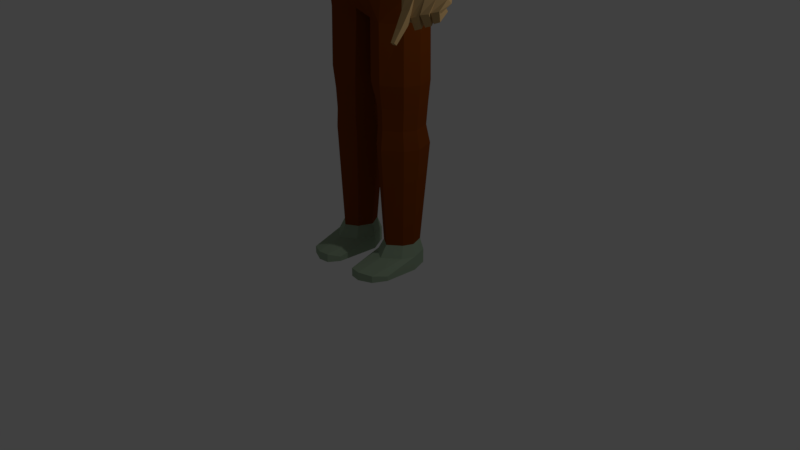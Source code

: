# Source: mensch.blend  (saved by Blender 2.78.0; exported with 4.5.12 LTS)
import bpy
from mathutils import Matrix  # noqa: F401  (used for matrix-valued properties, if any)

bpy.ops.wm.read_factory_settings(use_empty=True)
scene = bpy.context.scene
scene.name = 'Scene'

# ---- collections
col_collection_1 = bpy.data.collections.new('Collection 1'); scene.collection.children.link(col_collection_1)
col_collection_2 = bpy.data.collections.new('Collection 2'); scene.collection.children.link(col_collection_2)
col_collection_2.hide_render = True
col_collection_2.hide_viewport = True

# ---- materials (node trees are filled in below, after node groups)
mat_haut = bpy.data.materials.new('Haut')
mat_haut.alpha_threshold = 0.0
mat_haut.use_transparent_shadow = False
mat_haut.diffuse_color = (0.5926, 0.3905, 0.1728, 1.0)
mat_haut.roughness = 0.5
mat_haut.line_color = (0.0, 0.0, 0.0, 1.0)
mat_shirt = bpy.data.materials.new('Shirt')
mat_shirt.alpha_threshold = 0.0
mat_shirt.use_transparent_shadow = False
mat_shirt.diffuse_color = (0.05342, 0.3757, 0.05486, 1.0)
mat_shirt.roughness = 0.5
mat_hose = bpy.data.materials.new('Hose')
mat_hose.alpha_threshold = 0.0
mat_hose.use_transparent_shadow = False
mat_hose.diffuse_color = (0.2266, 0.05052, 0.004912, 1.0)
mat_hose.roughness = 0.5
mat_material = bpy.data.materials.new('Material')
mat_material.alpha_threshold = 0.0
mat_material.use_transparent_shadow = False
mat_material.diffuse_color = (0.3209, 0.42, 0.2919, 1.0)
mat_material.roughness = 0.5

# ---- material node trees

# ---- world
world_world = bpy.data.worlds.new('World'); scene.world = world_world
world_world.color = (0.05088, 0.05088, 0.05088)
world_world.use_sun_shadow = False
world_world.sun_shadow_jitter_overblur = 0.0
world_world.cycles.sampling_method = 'MANUAL'

# ---- cameras
cam_camera = bpy.data.cameras.new('Camera')
cam_camera.clip_end = 100.0
cam_camera.lens = 35.0
cam_camera.sensor_width = 32.0
cam_camera.sensor_height = 18.0
cam_camera.ortho_scale = 7.314
cam_camera.dof.focus_distance = 0.0
cam_camera.dof.aperture_fstop = 128.0

# ---- lights
light_lamp = bpy.data.lights.new('Lamp', 'POINT')
light_lamp.transmission_factor = 0.0
light_lamp.cutoff_distance = 30.0
light_lamp.energy = 100.0
light_lamp.shadow_buffer_clip_start = 1.001
light_lamp.shadow_soft_size = 0.1
light_lamp.shadow_maximum_resolution = 0.006
light_lamp.use_absolute_resolution = True

# ---- meshes
me_cube = bpy.data.meshes.new('Cube')
me_cube.from_pydata([(0.5638, 0.3306, 12.53), (0.438, -0.5831, 12.29), (0.6767, 0.4579, 13.7), (0.6767, -0.4825, 13.7), (0.6095, 0.1515, 12.45), (0.5827, -0.1782, 12.42), (0.6763, 0.4676, 12.74), (0.7362, 0.5515, 13.27), (0.5884, -0.5757, 12.71), (0.7341, -0.5742, 13.27), (0.7362, 0.1536, 13.83), (0.7362, -0.1782, 13.83), (0.3099, 0.5515, 13.83), (0.3348, 0.74, 13.36), (0.333, -0.7666, 12.71), (0.3318, -0.7683, 13.35), (0.7408, 0.1927, 12.71), (0.7408, -0.2174, 12.71), (0.8562, 0.1927, 13.36), (0.8562, -0.2174, 13.36), (0.5308, 0.4102, 11.88), (0.3323, 0.5004, 12.61), (0.5793, 0.1784, 11.85), (0.3018, -0.7867, 12.93), (0.3099, -0.6767, 12.19), (0.3099, -0.5761, 13.83), (0.3499, -0.2174, 14.1), (0.3499, 0.1927, 14.1), (0.3278, -0.1878, 12.3), (0.6968, 0.5219, 12.96), (0.7361, -0.576, 12.96), (0.8272, 0.1927, 12.93), (0.8562, -0.2174, 12.93), (0.3348, 0.7221, 13.01), (0.3028, -0.7855, 12.93), (0.2876, 0.6337, 11.92), (0.3746, -0.1007, 11.81), (0.2775, -0.1034, 12.03), (0.498, 0.1966, 12.12), (0.4636, 0.3728, 12.16), (0.2653, 0.5373, 12.22), (1.411, 0.5046, 11.42), (1.386, 0.08157, 11.51), (0.354, 0.8483, 11.75), (1.279, -0.2256, 11.36), (1.228, 0.6221, 10.32), (1.22, 0.185, 10.23), (0.3113, 0.8372, 10.57), (1.201, -0.1194, 10.33), (0.9742, 0.5005, 9.889), (1.114, 0.09341, 9.794), (0.08709, 0.8028, 10.0), (0.936, -0.2221, 9.729), (1.202, 0.5766, 7.458), (1.364, 0.0997, 7.407), (0.554, 0.9837, 7.535), (1.214, -0.2567, 7.377), (0.9553, -0.217, 9.332), (1.118, 0.09301, 9.397), (0.1001, 0.8337, 9.603), (0.9451, 0.5066, 9.493), (1.267, -0.3346, 10.89), (0.3687, 0.9174, 11.03), (1.329, 0.6381, 10.86), (0.633, -0.5733, 10.5), (0.595, -0.6243, 11.14), (0.9402, -0.5804, 11.2), (0.77, -0.5458, 10.55), (0.6434, -0.3442, 10.18), (0.7371, -0.575, 10.51), (0.2655, -0.1451, 11.79), (0.7187, -0.6126, 11.15), (3.173, -0.6373, 7.655), (3.222, -0.8154, 7.766), (3.159, -0.9889, 7.802), (2.815, -0.683, 7.6), (2.709, -0.8761, 7.628), (2.772, -0.9803, 7.657), (2.96, -1.022, 7.731), (3.004, -0.5967, 7.62), (1.456, 0.09559, 9.845), (1.536, 0.4845, 9.894), (2.105, 0.4012, 10.25), (2.066, 0.06861, 10.33), (1.841, 0.5368, 10.08), (1.907, -0.2337, 10.32), (1.426, -0.1556, 9.925), (1.621, -0.2581, 10.1), (1.879, 0.4047, 9.429), (2.398, 0.06772, 9.658), (2.224, -0.1865, 9.658), (2.002, -0.218, 9.585), (1.835, 0.1106, 9.408), (2.381, 0.3528, 9.576), (2.127, 0.4336, 9.477), (1.829, -0.1297, 9.437), (2.097, 0.1596, 9.006), (2.592, -0.1474, 9.306), (2.427, -0.3383, 9.311), (2.193, -0.3837, 9.257), (1.962, -0.1444, 9.025), (2.637, 0.09827, 9.214), (2.375, 0.2307, 9.101), (1.97, -0.3248, 9.125), (1.278, 0.663, 6.878), (1.445, 0.1473, 6.867), (0.6272, 1.148, 6.93), (1.299, -0.2401, 6.872), (1.23, 0.647, 6.274), (1.396, 0.1578, 6.263), (0.476, 0.9997, 6.326), (1.25, -0.2096, 6.267), (0.2373, -0.3093, 6.262), (0.45, -0.5878, 6.866), (0.04442, 0.2214, 6.373), (1.109, 0.5016, 0.6793), (1.227, 0.1537, 0.6716), (0.5665, 0.5563, 0.6731), (1.123, -0.1077, 0.6745), (0.4937, -0.1787, 0.6708), (0.3564, 0.1989, 0.6639), (0.09996, 0.2173, 4.832), (0.2804, -0.3516, 4.797), (1.268, -0.2305, 4.837), (1.419, 0.1513, 4.833), (1.246, 0.6595, 4.844), (0.5499, 0.9025, 4.863), (0.2075, 0.2217, 4.297), (1.226, -0.1855, 4.257), (1.207, 0.6239, 4.264), (0.3899, -0.2675, 4.252), (1.363, 0.1617, 4.253), (0.5268, 0.8055, 4.313), (0.7904, -0.4755, 4.255), (0.7913, -0.5472, 6.265), (0.7927, -0.5438, 4.834), (0.7969, -0.3726, 0.6726), (0.7842, -0.481, 6.868), (0.2442, 0.2121, 3.763), (1.193, -0.1806, 3.727), (1.176, 0.6005, 3.733), (0.4083, -0.261, 3.722), (1.315, 0.1545, 3.723), (0.5613, 0.7208, 3.781), (0.7914, -0.467, 3.725), (0.1874, 0.264, 3.293), (1.228, -0.1795, 3.242), (1.216, 0.7019, 3.249), (0.7877, -0.5116, 3.239), (0.3627, -0.2721, 3.236), (1.363, 0.1986, 3.237), (0.5407, 0.8331, 3.302), (1.192, 0.5442, 0.3806), (1.344, 0.09865, 0.3802), (0.4982, 0.6422, 0.3758), (1.211, -0.236, 0.3802), (0.4049, -0.3269, 0.3754), (0.2291, 0.1565, 0.3743), (0.7931, -0.5752, 0.3777), (1.192, 0.5442, 0.004884), (1.344, 0.09865, 0.004433), (0.4982, 0.6422, 7.915e-05), (1.211, -0.236, 0.004478), (0.4049, -0.3269, -0.0003333), (0.2291, 0.1565, -0.001488), (0.7931, -0.5752, 0.001985), (0.7574, -1.291, 0.224), (1.103, -1.138, 0.1871), (1.291, -0.7874, 0.131), (0.3025, -0.9703, 0.125), (0.4847, -1.251, 0.2217), (0.7574, -1.291, 0.001316), (1.103, -1.138, 0.003808), (1.291, -0.7874, 0.004506), (0.3025, -0.9703, -0.001414), (0.4847, -1.251, -0.001003), (0.2291, 0.1565, 0.1864), (1.192, 0.5442, 0.1928), (0.4982, 0.6422, 0.188), (1.344, 0.09865, 0.1923), (0.3025, -0.9703, 0.061), (0.4847, -1.251, 0.09607), (0.7574, -1.291, 0.09839), (1.103, -1.138, 0.08896), (1.291, -0.7874, 0.06692), (3.075, -2.233, 6.528), (3.081, -2.3, 6.583), (2.757, -1.403, 7.229), (2.762, -1.6, 7.33), (3.162, -2.223, 6.53), (3.168, -2.29, 6.585), (2.96, -1.362, 7.223), (2.974, -1.565, 7.358), (2.855, -1.673, 6.967), (2.969, -1.99, 6.718), (2.978, -2.08, 6.79), (2.864, -1.81, 7.081), (3.111, -1.974, 6.724), (3.047, -1.655, 6.982), (3.058, -1.791, 7.104), (3.12, -2.068, 6.801), (3.007, -1.33, 7.013), (3.038, -1.306, 6.94), (3.081, -1.304, 7.051), (3.111, -1.277, 6.975), (3.167, -1.317, 7.231), (3.183, -1.476, 7.37), (3.042, -1.65, 6.92), (3.05, -1.614, 6.85), (3.103, -1.686, 6.716), (3.071, -1.775, 6.97), (3.174, -1.555, 6.899), (3.213, -1.589, 6.973), (3.244, -1.715, 7.008), (3.227, -1.621, 6.758), (3.208, -1.298, 7.089), (3.237, -1.275, 7.02), (3.279, -1.275, 7.126), (3.308, -1.248, 7.052), (3.344, -1.242, 7.227), (3.373, -1.367, 7.344), (3.222, -1.596, 7.015), (3.245, -1.54, 6.922), (3.296, -1.593, 6.79), (3.26, -1.705, 7.04), (3.364, -1.487, 6.968), (3.393, -1.529, 7.062), (3.433, -1.635, 7.075), (3.414, -1.534, 6.832), (3.394, -1.224, 7.103), (3.424, -1.202, 7.035), (3.467, -1.205, 7.139), (3.497, -1.181, 7.068), (3.539, -1.128, 7.218), (3.551, -1.248, 7.328), (3.42, -1.509, 7.05), (3.435, -1.491, 7.009), (3.472, -1.538, 6.879), (3.42, -1.581, 7.084), (3.54, -1.447, 7.054), (3.554, -1.438, 7.074), (3.59, -1.513, 7.133), (3.592, -1.488, 6.925), (2.706, -1.409, 7.388), (2.927, -1.396, 7.46), (3.157, -1.324, 7.489), (3.339, -1.226, 7.48), (3.423, -1.121, 7.456), (2.599, -1.37, 7.074), (2.607, -1.564, 7.229), (2.678, -1.483, 6.949), (2.982, -1.628, 6.823), (2.927, -1.696, 6.868), (2.68, -1.636, 6.972), (3.058, -1.621, 6.894), (2.865, -1.51, 6.962), (2.871, -1.648, 6.955), (3.045, -1.699, 6.898), (2.712, -1.196, 7.216), (2.91, -1.219, 7.229), (3.139, -1.138, 7.24), (3.321, -1.053, 7.287), (3.408, -0.9713, 7.288), (2.835, -1.196, 7.519), (3.103, -1.134, 7.59), (3.257, -0.976, 7.637), (2.842, -0.955, 7.413), (3.082, -0.7145, 7.498), (3.302, -0.7495, 7.501), (-0.5638, 0.3306, 12.53), (-0.438, -0.5831, 12.29), (-0.6767, 0.4579, 13.7), (-0.6767, -0.4825, 13.7), (-0.6095, 0.1515, 12.45), (-0.5827, -0.1782, 12.42), (-0.6763, 0.4676, 12.74), (-0.7362, 0.5515, 13.27), (-0.5884, -0.5757, 12.71), (-0.7341, -0.5742, 13.27), (-0.7362, 0.1536, 13.83), (-0.7362, -0.1782, 13.83), (-0.3099, 0.5515, 13.83), (-0.3348, 0.74, 13.36), (-0.333, -0.7666, 12.71), (-0.3318, -0.7683, 13.35), (-0.7408, 0.1927, 12.71), (-0.7408, -0.2174, 12.71), (-0.8562, 0.1927, 13.36), (-0.8562, -0.2174, 13.36), (-0.5308, 0.4102, 11.88), (0.0, -0.7008, 12.16), (0.0, 0.5515, 13.83), (0.0, -0.5761, 13.83), (0.0, 0.74, 13.36), (0.0, 0.4817, 12.6), (0.0, -0.82, 12.84), (0.0, -0.7734, 13.35), (0.0, 0.1927, 14.1), (0.0, -0.2174, 14.1), (0.0, -0.2813, 12.24), (-0.3323, 0.5004, 12.61), (-0.5793, 0.1784, 11.85), (-0.3018, -0.7867, 12.93), (-0.3099, -0.6767, 12.19), (-0.3099, -0.5761, 13.83), (-0.3499, -0.2174, 14.1), (-0.3499, 0.1927, 14.1), (-0.3278, -0.1878, 12.3), (-0.6968, 0.5219, 12.96), (-0.7361, -0.576, 12.96), (-0.8272, 0.1927, 12.93), (-0.8562, -0.2174, 12.93), (0.0, -1.044, 12.91), (0.0, 0.7221, 13.01), (-0.3348, 0.7221, 13.01), (-0.3028, -0.7855, 12.93), (0.0, 0.6282, 11.92), (0.0, -0.2085, 11.78), (-0.2876, 0.6337, 11.92), (-0.3746, -0.1007, 11.81), (-0.2775, -0.1034, 12.03), (-0.498, 0.1966, 12.12), (-0.4636, 0.3728, 12.16), (-0.2653, 0.5373, 12.22), (0.0, -0.2035, 12.0), (0.0, 0.5249, 12.22), (-1.411, 0.5046, 11.42), (-1.386, 0.08157, 11.51), (0.0, 0.8681, 11.78), (0.0, -0.5139, 11.2), (-0.354, 0.8483, 11.75), (-1.279, -0.2256, 11.36), (-1.228, 0.6221, 10.32), (-1.22, 0.185, 10.23), (0.0, 0.8909, 10.58), (0.0, -0.4223, 10.2), (-0.3113, 0.8372, 10.57), (-1.201, -0.1194, 10.33), (-0.9742, 0.5005, 9.889), (-1.114, 0.09341, 9.794), (0.0, 0.8403, 10.0), (0.0, -0.5147, 9.66), (-0.08709, 0.8028, 10.0), (-0.936, -0.2221, 9.729), (-1.202, 0.5766, 7.458), (-1.364, 0.0997, 7.407), (0.0, 1.025, 7.523), (0.0, -0.6034, 7.321), (-0.554, 0.9837, 7.535), (-1.214, -0.2567, 7.377), (-0.9553, -0.217, 9.332), (-1.118, 0.09301, 9.397), (-0.1001, 0.8337, 9.603), (0.0, 0.8721, 9.606), (-0.9451, 0.5066, 9.493), (0.0, -0.5147, 9.263), (-1.267, -0.3346, 10.89), (-0.3687, 0.9174, 11.03), (0.0, 0.9818, 11.04), (-1.329, 0.6381, 10.86), (0.0, -0.4745, 10.57), (-0.633, -0.5733, 10.5), (-0.595, -0.6243, 11.14), (-0.9402, -0.5804, 11.2), (-0.77, -0.5458, 10.55), (-0.6434, -0.3442, 10.18), (-0.7371, -0.575, 10.51), (-0.2655, -0.1451, 11.79), (-0.7187, -0.6126, 11.15), (-3.173, -0.6373, 7.655), (-3.222, -0.8154, 7.766), (-3.159, -0.9889, 7.802), (-2.815, -0.683, 7.6), (-2.709, -0.8761, 7.628), (-2.772, -0.9803, 7.657), (-2.96, -1.022, 7.731), (-3.004, -0.5967, 7.62), (-1.456, 0.09559, 9.845), (-1.536, 0.4845, 9.894), (-2.105, 0.4012, 10.25), (-2.066, 0.06861, 10.33), (-1.841, 0.5368, 10.08), (-1.907, -0.2337, 10.32), (-1.426, -0.1556, 9.925), (-1.621, -0.2581, 10.1), (-1.879, 0.4047, 9.429), (-2.398, 0.06772, 9.658), (-2.224, -0.1865, 9.658), (-2.002, -0.218, 9.585), (-1.835, 0.1106, 9.408), (-2.381, 0.3528, 9.576), (-2.127, 0.4336, 9.477), (-1.829, -0.1297, 9.437), (-2.097, 0.1596, 9.006), (-2.592, -0.1474, 9.306), (-2.427, -0.3383, 9.311), (-2.193, -0.3837, 9.257), (-1.962, -0.1444, 9.025), (-2.637, 0.09827, 9.214), (-2.375, 0.2307, 9.101), (-1.97, -0.3248, 9.125), (-1.278, 0.663, 6.878), (-1.445, 0.1473, 6.867), (0.0, 1.184, 6.922), (0.0, -0.6321, 6.863), (-0.6272, 1.148, 6.93), (-1.299, -0.2401, 6.872), (-1.23, 0.647, 6.274), (-1.396, 0.1578, 6.263), (0.0, 0.9567, 6.542), (0.0, -0.5304, 6.483), (-0.476, 0.9997, 6.326), (-1.25, -0.2096, 6.267), (-0.2373, -0.3093, 6.262), (-0.45, -0.5878, 6.866), (0.0, 0.2358, 6.512), (-0.04442, 0.2214, 6.373), (-1.109, 0.5016, 0.6793), (-1.227, 0.1537, 0.6716), (-0.5665, 0.5563, 0.6731), (-1.123, -0.1077, 0.6745), (-0.4937, -0.1787, 0.6708), (-0.3564, 0.1989, 0.6639), (-0.09996, 0.2173, 4.832), (-0.2804, -0.3516, 4.797), (-1.268, -0.2305, 4.837), (-1.419, 0.1513, 4.833), (-1.246, 0.6595, 4.844), (-0.5499, 0.9025, 4.863), (-0.2075, 0.2217, 4.297), (-1.226, -0.1855, 4.257), (-1.207, 0.6239, 4.264), (-0.3899, -0.2675, 4.252), (-1.363, 0.1617, 4.253), (-0.5268, 0.8055, 4.313), (-0.7904, -0.4755, 4.255), (-0.7913, -0.5472, 6.265), (-0.7927, -0.5438, 4.834), (-0.7969, -0.3726, 0.6726), (-0.7842, -0.481, 6.868), (-0.2442, 0.2121, 3.763), (-1.193, -0.1806, 3.727), (-1.176, 0.6005, 3.733), (-0.4083, -0.261, 3.722), (-1.315, 0.1545, 3.723), (-0.5613, 0.7208, 3.781), (-0.7914, -0.467, 3.725), (-0.1874, 0.264, 3.293), (-1.228, -0.1795, 3.242), (-1.216, 0.7019, 3.249), (-0.7877, -0.5116, 3.239), (-0.3627, -0.2721, 3.236), (-1.363, 0.1986, 3.237), (-0.5407, 0.8331, 3.302), (-1.192, 0.5442, 0.3806), (-1.344, 0.09865, 0.3802), (-0.4982, 0.6422, 0.3758), (-1.211, -0.236, 0.3802), (-0.4049, -0.3269, 0.3754), (-0.2291, 0.1565, 0.3743), (-0.7931, -0.5752, 0.3777), (-1.192, 0.5442, 0.004884), (-1.344, 0.09865, 0.004433), (-0.4982, 0.6422, 7.915e-05), (-1.211, -0.236, 0.004478), (-0.4049, -0.3269, -0.0003333), (-0.2291, 0.1565, -0.001488), (-0.7931, -0.5752, 0.001985), (-0.7574, -1.291, 0.224), (-1.103, -1.138, 0.1871), (-1.291, -0.7874, 0.131), (-0.3025, -0.9703, 0.125), (-0.4847, -1.251, 0.2217), (-0.7574, -1.291, 0.001316), (-1.103, -1.138, 0.003808), (-1.291, -0.7874, 0.004506), (-0.3025, -0.9703, -0.001414), (-0.4847, -1.251, -0.001003), (-0.2291, 0.1565, 0.1864), (-1.192, 0.5442, 0.1928), (-0.4982, 0.6422, 0.188), (-1.344, 0.09865, 0.1923), (-0.3025, -0.9703, 0.061), (-0.4847, -1.251, 0.09607), (-0.7574, -1.291, 0.09839), (-1.103, -1.138, 0.08896), (-1.291, -0.7874, 0.06692), (-3.075, -2.233, 6.528), (-3.081, -2.3, 6.583), (-2.757, -1.403, 7.229), (-2.762, -1.6, 7.33), (-3.162, -2.223, 6.53), (-3.168, -2.29, 6.585), (-2.96, -1.362, 7.223), (-2.974, -1.565, 7.358), (-2.855, -1.673, 6.967), (-2.969, -1.99, 6.718), (-2.978, -2.08, 6.79), (-2.864, -1.81, 7.081), (-3.111, -1.974, 6.724), (-3.047, -1.655, 6.982), (-3.058, -1.791, 7.104), (-3.12, -2.068, 6.801), (-3.007, -1.33, 7.013), (-3.038, -1.306, 6.94), (-3.081, -1.304, 7.051), (-3.111, -1.277, 6.975), (-3.167, -1.317, 7.231), (-3.183, -1.476, 7.37), (-3.042, -1.65, 6.92), (-3.05, -1.614, 6.85), (-3.103, -1.686, 6.716), (-3.071, -1.775, 6.97), (-3.174, -1.555, 6.899), (-3.213, -1.589, 6.973), (-3.244, -1.715, 7.008), (-3.227, -1.621, 6.758), (-3.208, -1.298, 7.089), (-3.237, -1.275, 7.02), (-3.279, -1.275, 7.126), (-3.308, -1.248, 7.052), (-3.344, -1.242, 7.227), (-3.373, -1.367, 7.344), (-3.222, -1.596, 7.015), (-3.245, -1.54, 6.922), (-3.296, -1.593, 6.79), (-3.26, -1.705, 7.04), (-3.364, -1.487, 6.968), (-3.393, -1.529, 7.062), (-3.433, -1.635, 7.075), (-3.414, -1.534, 6.832), (-3.394, -1.224, 7.103), (-3.424, -1.202, 7.035), (-3.467, -1.205, 7.139), (-3.497, -1.181, 7.068), (-3.539, -1.128, 7.218), (-3.551, -1.248, 7.328), (-3.42, -1.509, 7.05), (-3.435, -1.491, 7.009), (-3.472, -1.538, 6.879), (-3.42, -1.581, 7.084), (-3.54, -1.447, 7.054), (-3.554, -1.438, 7.074), (-3.59, -1.513, 7.133), (-3.592, -1.488, 6.925), (-2.706, -1.409, 7.388), (-2.927, -1.396, 7.46), (-3.157, -1.324, 7.489), (-3.339, -1.226, 7.48), (-3.423, -1.121, 7.456), (-2.599, -1.37, 7.074), (-2.607, -1.564, 7.229), (-2.678, -1.483, 6.949), (-2.982, -1.628, 6.823), (-2.927, -1.696, 6.868), (-2.68, -1.636, 6.972), (-3.058, -1.621, 6.894), (-2.865, -1.51, 6.962), (-2.871, -1.648, 6.955), (-3.045, -1.699, 6.898), (-2.712, -1.196, 7.216), (-2.91, -1.219, 7.229), (-3.139, -1.138, 7.24), (-3.321, -1.053, 7.287), (-3.408, -0.9713, 7.288), (-2.835, -1.196, 7.519), (-3.103, -1.134, 7.59), (-3.257, -0.976, 7.637), (-2.842, -0.955, 7.413), (-3.082, -0.7145, 7.498), (-3.302, -0.7495, 7.501)], [], [(19, 11, 3, 9), (5, 17, 8, 1), (32, 19, 9, 30), (0, 6, 16, 4), (4, 16, 17, 5), (29, 7, 18, 31), (31, 18, 19, 32), (7, 2, 10, 18), (18, 10, 11, 19), (24, 14, 23), (29, 6, 21, 33), (12, 13, 293, 291), (2, 7, 13, 12), (12, 291, 297, 27), (6, 0, 21), (33, 21, 294, 313), (30, 9, 15, 34), (24, 23, 295, 290), (1, 8, 14, 24), (28, 24, 290, 299), (9, 3, 25, 15), (34, 15, 296, 312), (11, 26, 25, 3), (15, 25, 292, 296), (10, 27, 26, 11), (26, 298, 292, 25), (2, 12, 27, 10), (27, 297, 298, 26), (5, 1, 24, 28), (5, 28, 4), (23, 34, 312, 295), (8, 30, 34, 14), (13, 33, 313, 293), (7, 29, 33, 13), (14, 34, 23), (16, 31, 32, 17), (6, 29, 31, 16), (17, 32, 30, 8), (38, 37, 36, 22), (40, 39, 20, 35), (37, 324, 317, 70, 36), (325, 40, 35, 316), (39, 38, 22, 20), (0, 4, 38, 39), (294, 21, 40, 325), (28, 299, 324, 37), (21, 0, 39, 40), (4, 28, 37, 38), (22, 36, 44, 42), (316, 35, 43, 328), (20, 22, 42, 41), (35, 20, 41, 43), (36, 70, 71, 66, 44), (97, 98, 74, 73), (358, 62, 47, 334), (62, 63, 45, 47), (61, 67, 69, 68, 48), (102, 101, 72, 79), (46, 48, 52, 50), (334, 47, 51, 340), (47, 45, 49, 51), (48, 68, 335, 341, 52), (45, 46, 50, 49), (58, 57, 56, 54), (353, 59, 55, 346), (59, 60, 53, 55), (57, 355, 347, 56), (60, 58, 54, 53), (49, 50, 58, 60), (52, 341, 355, 57), (51, 49, 60, 59), (340, 51, 59, 353), (50, 52, 57, 58), (100, 96, 75, 76), (44, 66, 67, 61), (43, 41, 63, 62), (328, 43, 62, 358), (101, 97, 73, 72), (64, 65, 329, 360), (67, 66, 71, 65, 64, 69), (68, 69, 64, 360, 335), (71, 70, 317, 329, 65), (103, 100, 76, 77), (98, 99, 78, 74), (96, 102, 79, 75), (99, 103, 77, 78), (61, 48, 86, 87), (45, 63, 84, 81), (44, 61, 87, 85), (48, 46, 80, 86), (41, 42, 83, 82), (46, 45, 81, 80), (63, 41, 82, 84), (42, 44, 85, 83), (87, 86, 95, 91), (81, 84, 94, 88), (85, 87, 91, 90), (86, 80, 92, 95), (82, 83, 89, 93), (80, 81, 88, 92), (84, 82, 93, 94), (83, 85, 90, 89), (91, 95, 103, 99), (88, 94, 102, 96), (90, 91, 99, 98), (95, 92, 100, 103), (93, 89, 97, 101), (92, 88, 96, 100), (94, 93, 101, 102), (89, 90, 98, 97), (53, 54, 105, 104), (54, 56, 107, 105), (346, 55, 106, 403), (55, 53, 104, 106), (56, 347, 404, 113, 137, 107), (403, 106, 110, 409), (106, 104, 108, 110), (107, 137, 134, 111), (104, 105, 109, 108), (105, 107, 111, 109), (112, 113, 404, 410), (110, 114, 415, 409), (149, 145, 120, 119), (415, 114, 112, 410), (150, 146, 118, 116), (151, 147, 115, 117), (145, 151, 117, 120), (146, 148, 136, 118), (147, 150, 116, 115), (108, 109, 124, 125), (111, 134, 135, 123), (114, 110, 126, 121), (110, 108, 125, 126), (109, 111, 123, 124), (112, 114, 121, 122), (125, 124, 131, 129), (123, 135, 133, 128), (121, 126, 132, 127), (126, 125, 129, 132), (124, 123, 128, 131), (122, 121, 127, 130), (148, 144, 141, 149), (133, 135, 122, 130), (135, 134, 112, 122), (144, 133, 130, 141), (134, 137, 113, 112), (129, 131, 142, 140), (128, 133, 144, 139), (127, 132, 143, 138), (132, 129, 140, 143), (131, 128, 139, 142), (130, 127, 138, 141), (136, 148, 149, 119), (140, 142, 150, 147), (139, 144, 148, 146), (138, 143, 151, 145), (143, 140, 147, 151), (142, 139, 146, 150), (141, 138, 145, 149), (115, 116, 153, 152), (136, 119, 156, 158), (119, 120, 157, 156), (118, 136, 158, 155), (117, 115, 152, 154), (120, 117, 154, 157), (116, 118, 155, 153), (156, 157, 169, 170), (176, 164, 174, 180), (178, 177, 159, 161), (176, 178, 161, 164), (162, 160, 173, 172), (177, 179, 160, 159), (179, 153, 168, 184), (181, 180, 174, 175), (183, 182, 171, 172), (184, 183, 172, 173), (182, 181, 175, 171), (164, 163, 175, 174), (155, 158, 166, 167), (165, 162, 172, 171), (158, 156, 170, 166), (153, 155, 167, 168), (163, 165, 171, 175), (166, 170, 181, 182), (168, 167, 183, 184), (167, 166, 182, 183), (170, 169, 180, 181), (160, 179, 184, 173), (152, 153, 179, 177), (157, 154, 178, 176), (154, 152, 177, 178), (157, 176, 180, 169), (159, 160, 162, 165, 163, 164, 161), (193, 196, 188, 187), (207, 210, 192, 191), (197, 200, 190, 189), (189, 190, 186, 185), (194, 197, 189, 185), (200, 195, 186, 190), (192, 188, 196, 199), (199, 196, 195, 200), (187, 191, 198, 193), (193, 198, 197, 194), (191, 192, 199, 198), (198, 199, 200, 197), (185, 186, 195, 194), (194, 195, 196, 193), (211, 214, 204, 203), (203, 204, 202, 201), (208, 211, 203, 201), (214, 209, 202, 204), (206, 192, 210, 213), (213, 210, 209, 214), (191, 205, 212, 207), (207, 212, 211, 208), (205, 206, 213, 212), (212, 213, 214, 211), (201, 202, 209, 208), (208, 209, 210, 207), (221, 224, 206, 205), (225, 228, 218, 217), (217, 218, 216, 215), (222, 225, 217, 215), (228, 223, 216, 218), (220, 206, 224, 227), (227, 224, 223, 228), (205, 219, 226, 221), (221, 226, 225, 222), (219, 220, 227, 226), (226, 227, 228, 225), (215, 216, 223, 222), (222, 223, 224, 221), (235, 238, 220, 219), (239, 242, 232, 231), (231, 232, 230, 229), (236, 239, 231, 229), (242, 237, 230, 232), (234, 220, 238, 241), (241, 238, 237, 242), (219, 233, 240, 235), (235, 240, 239, 236), (233, 234, 241, 240), (240, 241, 242, 239), (229, 230, 237, 236), (236, 237, 238, 235), (220, 234, 247, 246), (188, 192, 244, 243), (206, 220, 246, 245), (192, 206, 245, 244), (250, 253, 249, 248), (188, 249, 253, 256), (256, 253, 252, 257), (248, 187, 255, 250), (250, 255, 254, 251), (187, 188, 256, 255), (255, 256, 257, 254), (251, 252, 253, 250), (188, 243, 249), (252, 251, 254, 257), (191, 187, 258, 259, 260, 261, 262, 233, 219, 205), (233, 262, 247, 234), (248, 258, 187), (248, 249, 243, 258), (243, 244, 264, 263), (261, 260, 267), (247, 262, 268, 265), (244, 245, 264), (262, 261, 267, 268), (259, 258, 266, 267), (245, 246, 264), (260, 259, 267), (258, 243, 263, 266), (246, 247, 265, 264), (78, 77, 263, 264), (74, 78, 264, 265), (72, 268, 267, 79), (79, 267, 266, 75), (76, 75, 266), (76, 266, 263, 77), (74, 265, 73), (72, 73, 265, 268), (288, 278, 272, 280), (274, 270, 277, 286), (311, 309, 278, 288), (269, 273, 285, 275), (273, 274, 286, 285), (308, 310, 287, 276), (310, 311, 288, 287), (276, 287, 279, 271), (287, 288, 280, 279), (303, 302, 283), (308, 314, 300, 275), (281, 291, 293, 282), (271, 281, 282, 276), (281, 306, 297, 291), (275, 300, 269), (314, 313, 294, 300), (309, 315, 284, 278), (303, 290, 295, 302), (270, 303, 283, 277), (307, 299, 290, 303), (278, 284, 304, 272), (315, 312, 296, 284), (280, 272, 304, 305), (284, 296, 292, 304), (279, 280, 305, 306), (305, 304, 292, 298), (271, 279, 306, 281), (306, 305, 298, 297), (274, 307, 303, 270), (274, 273, 307), (302, 295, 312, 315), (277, 283, 315, 309), (282, 293, 313, 314), (276, 282, 314, 308), (283, 302, 315), (285, 286, 311, 310), (275, 285, 310, 308), (286, 277, 309, 311), (321, 301, 319, 320), (323, 318, 289, 322), (320, 319, 367, 317, 324), (325, 316, 318, 323), (322, 289, 301, 321), (269, 322, 321, 273), (294, 325, 323, 300), (307, 320, 324, 299), (300, 323, 322, 269), (273, 321, 320, 307), (301, 327, 331, 319), (316, 328, 330, 318), (289, 326, 327, 301), (318, 330, 326, 289), (319, 331, 363, 368, 367), (394, 370, 371, 395), (358, 334, 336, 357), (357, 336, 332, 359), (356, 337, 365, 366, 364), (399, 376, 369, 398), (333, 339, 343, 337), (334, 340, 342, 336), (336, 342, 338, 332), (337, 343, 341, 335, 365), (332, 338, 339, 333), (351, 345, 349, 350), (353, 346, 348, 352), (352, 348, 344, 354), (350, 349, 347, 355), (354, 344, 345, 351), (338, 354, 351, 339), (343, 350, 355, 341), (342, 352, 354, 338), (340, 353, 352, 342), (339, 351, 350, 343), (397, 373, 372, 393), (331, 356, 364, 363), (330, 357, 359, 326), (328, 358, 357, 330), (398, 369, 370, 394), (361, 360, 329, 362), (364, 366, 361, 362, 368, 363), (365, 335, 360, 361, 366), (368, 362, 329, 317, 367), (400, 374, 373, 397), (395, 371, 375, 396), (393, 372, 376, 399), (396, 375, 374, 400), (356, 384, 383, 337), (332, 378, 381, 359), (331, 382, 384, 356), (337, 383, 377, 333), (326, 379, 380, 327), (333, 377, 378, 332), (359, 381, 379, 326), (327, 380, 382, 331), (384, 388, 392, 383), (378, 385, 391, 381), (382, 387, 388, 384), (383, 392, 389, 377), (379, 390, 386, 380), (377, 389, 385, 378), (381, 391, 390, 379), (380, 386, 387, 382), (388, 396, 400, 392), (385, 393, 399, 391), (387, 395, 396, 388), (392, 400, 397, 389), (390, 398, 394, 386), (389, 397, 393, 385), (391, 399, 398, 390), (386, 394, 395, 387), (344, 401, 402, 345), (345, 402, 406, 349), (346, 403, 405, 348), (348, 405, 401, 344), (349, 406, 439, 414, 404, 347), (403, 409, 411, 405), (405, 411, 407, 401), (406, 412, 436, 439), (401, 407, 408, 402), (402, 408, 412, 406), (413, 410, 404, 414), (411, 409, 415, 416), (297, 298, 291), (451, 421, 422, 447), (415, 410, 413, 416), (452, 418, 420, 448), (453, 419, 417, 449), (447, 422, 419, 453), (448, 420, 438, 450), (449, 417, 418, 452), (407, 427, 426, 408), (412, 425, 437, 436), (416, 423, 428, 411), (411, 428, 427, 407), (408, 426, 425, 412), (413, 424, 423, 416), (427, 431, 433, 426), (425, 430, 435, 437), (423, 429, 434, 428), (428, 434, 431, 427), (426, 433, 430, 425), (424, 432, 429, 423), (450, 451, 443, 446), (435, 432, 424, 437), (437, 424, 413, 436), (446, 443, 432, 435), (436, 413, 414, 439), (431, 442, 444, 433), (430, 441, 446, 435), (429, 440, 445, 434), (434, 445, 442, 431), (433, 444, 441, 430), (432, 443, 440, 429), (438, 421, 451, 450), (442, 449, 452, 444), (441, 448, 450, 446), (440, 447, 453, 445), (445, 453, 449, 442), (444, 452, 448, 441), (443, 451, 447, 440), (417, 454, 455, 418), (438, 460, 458, 421), (421, 458, 459, 422), (420, 457, 460, 438), (419, 456, 454, 417), (422, 459, 456, 419), (418, 455, 457, 420), (458, 472, 471, 459), (478, 482, 476, 466), (480, 463, 461, 479), (478, 466, 463, 480), (464, 474, 475, 462), (479, 461, 462, 481), (481, 486, 470, 455), (483, 477, 476, 482), (485, 474, 473, 484), (486, 475, 474, 485), (484, 473, 477, 483), (466, 476, 477, 465), (457, 469, 468, 460), (467, 473, 474, 464), (460, 468, 472, 458), (455, 470, 469, 457), (465, 477, 473, 467), (468, 484, 483, 472), (470, 486, 485, 469), (469, 485, 484, 468), (472, 483, 482, 471), (462, 475, 486, 481), (454, 479, 481, 455), (459, 478, 480, 456), (456, 480, 479, 454), (459, 471, 482, 478), (461, 463, 466, 465, 467, 464, 462), (495, 489, 490, 498), (509, 493, 494, 512), (499, 491, 492, 502), (491, 487, 488, 492), (496, 487, 491, 499), (502, 492, 488, 497), (494, 501, 498, 490), (501, 502, 497, 498), (489, 495, 500, 493), (495, 496, 499, 500), (493, 500, 501, 494), (500, 499, 502, 501), (487, 496, 497, 488), (496, 495, 498, 497), (513, 505, 506, 516), (505, 503, 504, 506), (510, 503, 505, 513), (516, 506, 504, 511), (508, 515, 512, 494), (515, 516, 511, 512), (493, 509, 514, 507), (509, 510, 513, 514), (507, 514, 515, 508), (514, 513, 516, 515), (503, 510, 511, 504), (510, 509, 512, 511), (523, 507, 508, 526), (527, 519, 520, 530), (519, 517, 518, 520), (524, 517, 519, 527), (530, 520, 518, 525), (522, 529, 526, 508), (529, 530, 525, 526), (507, 523, 528, 521), (523, 524, 527, 528), (521, 528, 529, 522), (528, 527, 530, 529), (517, 524, 525, 518), (524, 523, 526, 525), (537, 521, 522, 540), (541, 533, 534, 544), (533, 531, 532, 534), (538, 531, 533, 541), (544, 534, 532, 539), (536, 543, 540, 522), (543, 544, 539, 540), (521, 537, 542, 535), (537, 538, 541, 542), (535, 542, 543, 536), (542, 541, 544, 543), (531, 538, 539, 532), (538, 537, 540, 539), (522, 548, 549, 536), (490, 545, 546, 494), (508, 547, 548, 522), (494, 546, 547, 508), (552, 550, 551, 555), (490, 558, 555, 551), (558, 559, 554, 555), (550, 552, 557, 489), (552, 553, 556, 557), (489, 557, 558, 490), (557, 556, 559, 558), (553, 552, 555, 554), (490, 551, 545), (554, 559, 556, 553), (493, 507, 521, 535, 564, 563, 562, 561, 560, 489), (535, 536, 549, 564), (550, 489, 560), (550, 560, 545, 551), (545, 565, 566, 546), (563, 569, 562), (549, 567, 570, 564), (546, 566, 547), (564, 570, 569, 563), (561, 569, 568, 560), (547, 566, 548), (562, 569, 561), (560, 568, 565, 545), (548, 566, 567, 549), (375, 566, 565, 374), (371, 567, 566, 375), (369, 376, 569, 570), (376, 372, 568, 569), (373, 568, 372), (373, 374, 565, 568), (371, 370, 567), (369, 570, 567, 370)])
me_cube.polygons.foreach_set('material_index', [0, 0, 0, 0, 0, 0, 0, 0, 0, 0, 0, 0, 0, 0, 0, 0, 0, 0, 0, 0, 0, 0, 0, 0, 0, 0, 0, 0, 0, 0, 0, 0, 0, 0, 0, 0, 0, 0, 0, 0, 0, 0, 0, 0, 0, 0, 0, 0, 1, 1, 1, 1, 1, 0, 1, 1, 1, 0, 1, 1, 1, 1, 1, 1, 1, 1, 1, 1, 1, 1, 1, 1, 1, 0, 1, 1, 1, 0, 1, 1, 1, 1, 0, 0, 0, 0, 1, 1, 1, 1, 1, 1, 1, 1, 0, 0, 0, 0, 0, 0, 0, 0, 0, 0, 0, 0, 0, 0, 0, 0, 2, 2, 2, 2, 2, 2, 2, 2, 2, 2, 2, 2, 2, 2, 2, 2, 2, 2, 2, 2, 2, 2, 2, 2, 2, 2, 2, 2, 2, 2, 2, 2, 2, 2, 2, 2, 2, 2, 2, 2, 2, 2, 2, 2, 2, 2, 2, 2, 2, 3, 3, 3, 3, 3, 3, 3, 3, 3, 3, 3, 3, 3, 3, 3, 3, 3, 3, 3, 3, 3, 3, 3, 3, 3, 3, 3, 3, 3, 3, 3, 3, 3, 3, 0, 0, 0, 0, 0, 0, 0, 0, 0, 0, 0, 0, 0, 0, 0, 0, 0, 0, 0, 0, 0, 0, 0, 0, 0, 0, 0, 0, 0, 0, 0, 0, 0, 0, 0, 0, 0, 0, 0, 0, 0, 0, 0, 0, 0, 0, 0, 0, 0, 0, 0, 0, 0, 0, 0, 0, 0, 0, 0, 0, 0, 0, 0, 0, 0, 0, 0, 0, 0, 0, 0, 0, 0, 0, 0, 0, 0, 0, 0, 0, 0, 0, 0, 0, 0, 0, 0, 0, 0, 0, 0, 0, 0, 0, 0, 0, 0, 0, 0, 0, 0, 0, 0, 0, 0, 0, 0, 0, 0, 0, 0, 0, 0, 0, 0, 0, 0, 0, 0, 0, 0, 0, 0, 0, 0, 0, 0, 0, 0, 0, 0, 0, 0, 0, 0, 0, 1, 1, 1, 1, 1, 0, 1, 1, 1, 0, 1, 1, 1, 1, 1, 1, 1, 1, 1, 1, 1, 1, 1, 1, 1, 0, 1, 1, 1, 0, 1, 1, 1, 1, 0, 0, 0, 0, 1, 1, 1, 1, 1, 1, 1, 1, 0, 0, 0, 0, 0, 0, 0, 0, 0, 0, 0, 0, 0, 0, 0, 0, 2, 2, 2, 2, 2, 2, 2, 2, 2, 2, 2, 2, 0, 2, 2, 2, 2, 2, 2, 2, 2, 2, 2, 2, 2, 2, 2, 2, 2, 2, 2, 2, 2, 2, 2, 2, 2, 2, 2, 2, 2, 2, 2, 2, 2, 2, 2, 2, 2, 2, 3, 3, 3, 3, 3, 3, 3, 3, 3, 3, 3, 3, 3, 3, 3, 3, 3, 3, 3, 3, 3, 3, 3, 3, 3, 3, 3, 3, 3, 3, 3, 3, 3, 3, 0, 0, 0, 0, 0, 0, 0, 0, 0, 0, 0, 0, 0, 0, 0, 0, 0, 0, 0, 0, 0, 0, 0, 0, 0, 0, 0, 0, 0, 0, 0, 0, 0, 0, 0, 0, 0, 0, 0, 0, 0, 0, 0, 0, 0, 0, 0, 0, 0, 0, 0, 0, 0, 0, 0, 0, 0, 0, 0, 0, 0, 0, 0, 0, 0, 0, 0, 0, 0, 0, 0, 0, 0, 0, 0, 0, 0, 0, 0, 0, 0, 0, 0, 0, 0, 0, 0, 0])
me_cube.materials.append(mat_haut)
me_cube.materials.append(mat_shirt)
me_cube.materials.append(mat_hose)
me_cube.materials.append(mat_material)
me_cube.use_remesh_preserve_volume = False
me_cube.use_remesh_preserve_attributes = False
me_cube.use_mirror_vertex_groups = False
me_cube.update()
arm_armature_001 = bpy.data.armatures.new('Armature.001')  # bones are not reproduced

# ---- objects
ob_cube = bpy.data.objects.new('Cube', me_cube)
ob_lamp = bpy.data.objects.new('Lamp', light_lamp)
ob_camera = bpy.data.objects.new('Camera', cam_camera)
ob_metarig = bpy.data.objects.new('metarig', arm_armature_001)

# ---- transforms, parenting, visibility, modifiers, constraints
ob_cube.parent = ob_metarig
ob_cube.matrix_parent_inverse = Matrix(((0.1399, 0.0, 0.0, 0.0004482), (0.0, 0.1399, 0.0, -0.03507), (0.0, 0.0, 0.1399, 0.009029), (0.0, 0.0, 0.0, 1.0)))
ob_cube.location = (0.0, 0.0, 0.0)
ob_cube.lock_rotations_4d = False
ob_cube.empty_display_type = 'ARROWS'
ob_cube.lineart.crease_threshold = 0.0
_vg = ob_cube.vertex_groups.new(name='hips')
for _i, _w in zip([53, 54, 55, 56, 59, 104, 106, 110, 112, 113, 114, 134, 137, 344, 345, 346, 347, 348, 349, 352, 353, 355, 401, 403, 404, 405, 409, 410, 411, 413, 414, 415, 416, 436, 439], [0.1365, 0.06241, 0.7074, 0.07441, 0.01098, 0.04536, 0.2639, 0.126, 0.06454, 0.216, 0.1274, 0.01524, 0.1279, 0.1359, 0.06188, 0.8765, 0.5957, 0.7093, 0.07398, 0.01103, 0.007974, 0.01358, 0.0444, 0.7801, 0.3948, 0.2647, 0.7462, 0.2201, 0.1266, 0.06504, 0.2163, 0.2642, 0.1284, 0.01539, 0.128]): _vg.add([_i], _w, 'REPLACE')
_vg = ob_cube.vertex_groups.new(name='spine')
for _i, _w in zip([45, 46, 48, 49, 50, 51, 52, 53, 54, 56, 57, 58, 59, 60, 64, 67, 68, 69, 332, 333, 335, 337, 338, 339, 340, 341, 342, 343, 344, 345, 347, 349, 350, 351, 352, 353, 354, 355, 360, 361, 364, 365, 366], [0.02473, 0.06259, 0.0158, 0.2167, 0.2694, 0.005203, 0.3045, 0.01527, 0.01811, 0.02744, 0.6701, 0.6263, 0.07888, 0.5593, 0.02007, 0.01149, 0.1, 0.01634, 0.02231, 0.06171, 0.07848, 0.01956, 0.2162, 0.2678, 0.003215, 0.2969, 0.005102, 0.2996, 0.01496, 0.01768, 0.05675, 0.02707, 0.6709, 0.6277, 0.079, 0.06741, 0.5615, 0.7641, 0.00853, 0.02453, 0.0151, 0.1068, 0.02184]): _vg.add([_i], _w, 'REPLACE')
_vg = ob_cube.vertex_groups.new(name='chest')
for _i, _w in zip([0, 1, 4, 5, 6, 16, 20, 21, 22, 24, 28, 35, 36, 37, 38, 39, 40, 41, 42, 43, 44, 45, 46, 47, 48, 49, 50, 51, 52, 55, 57, 58, 59, 60, 61, 62, 63, 64, 65, 66, 67, 68, 69, 70, 71, 269, 273, 274, 275, 285, 289, 290, 294, 299, 300, 301, 303, 307, 316, 317, 318, 319, 320, 321, 322, 323, 324, 325, 326, 327, 328, 329, 330, 332, 333, 334, 335, 336, 337, 338, 339, 340, 341, 342, 343, 346, 348, 350, 351, 352, 353, 354, 355, 356, 357, 358, 359, 360, 361, 362, 363, 364, 365, 366, 367, 368], [0.05818, 0.006043, 0.06873, 0.03669, 0.006253, 0.01066, 0.6881, 0.03433, 0.6309, 0.00769, 0.07575, 0.8243, 0.6106, 0.2198, 0.2219, 0.2173, 0.187, 0.05234, 0.02461, 0.8678, 0.00415, 0.1379, 0.1154, 0.8817, 0.08752, 0.4722, 0.3909, 0.9273, 0.4546, 0.02143, 0.1701, 0.1968, 0.8756, 0.2853, 0.03658, 0.8669, 0.0626, 0.2789, 0.08986, 0.05946, 0.2066, 0.5477, 0.2302, 0.6348, 0.07978, 0.05465, 0.06301, 0.02374, 0.002833, 0.005747, 0.6723, 0.01108, 0.01332, 0.07546, 0.03124, 0.5811, 0.002205, 0.06145, 0.8333, 0.5192, 0.8204, 0.4123, 0.1677, 0.2001, 0.2066, 0.1827, 0.2066, 0.1429, 0.05078, 0.01894, 0.9089, 0.08213, 0.8671, 0.1337, 0.1134, 0.9235, 0.7246, 0.8822, 0.08926, 0.472, 0.3908, 0.9302, 0.6006, 0.9273, 0.4541, 0.00233, 0.02089, 0.1689, 0.1954, 0.8756, 0.8913, 0.2836, 0.1454, 0.0332, 0.8674, 0.9176, 0.06102, 0.5955, 0.2701, 0.06843, 0.0508, 0.195, 0.5162, 0.2199, 0.4077, 0.06133]): _vg.add([_i], _w, 'REPLACE')
_vg = ob_cube.vertex_groups.new(name='neck')
for _i, _w in zip([0, 1, 4, 5, 6, 8, 14, 16, 17, 20, 21, 22, 24, 28, 29, 31, 32, 33, 35, 36, 37, 38, 39, 40, 43, 70, 269, 270, 273, 274, 275, 277, 283, 285, 286, 289, 290, 294, 299, 300, 301, 303, 307, 308, 310, 311, 313, 314, 316, 317, 318, 319, 320, 321, 322, 323, 324, 325, 328, 330, 367], [0.1523, 0.06545, 0.1627, 0.1002, 0.07843, 0.01636, 0.01202, 0.07627, 0.04836, 0.1324, 0.1381, 0.1353, 0.06763, 0.1717, 0.04017, 0.03305, 0.008104, 0.03861, 0.1264, 0.1427, 0.4879, 0.4997, 0.548, 0.6341, 0.05062, 0.1358, 0.1523, 0.06538, 0.1629, 0.1001, 0.07808, 0.01601, 0.01188, 0.07596, 0.04777, 0.1327, 0.07377, 0.1291, 0.1804, 0.1377, 0.1376, 0.06762, 0.1722, 0.03954, 0.0324, 0.007555, 0.0361, 0.03821, 0.1302, 0.1491, 0.126, 0.1527, 0.4934, 0.5052, 0.5531, 0.6381, 0.4796, 0.7243, 0.04161, 0.05022, 0.1401]): _vg.add([_i], _w, 'REPLACE')
_vg = ob_cube.vertex_groups.new(name='head')
for _i, _w in zip([0, 1, 2, 3, 4, 5, 6, 7, 8, 9, 10, 11, 12, 13, 14, 15, 16, 17, 18, 19, 20, 21, 22, 23, 24, 25, 26, 27, 28, 29, 30, 31, 32, 33, 34, 35, 36, 37, 38, 39, 40, 70, 269, 270, 271, 272, 273, 274, 275, 276, 277, 278, 279, 280, 281, 282, 283, 284, 285, 286, 287, 288, 289, 290, 291, 292, 293, 294, 295, 296, 297, 298, 299, 300, 301, 302, 303, 304, 305, 306, 307, 308, 309, 310, 311, 312, 313, 314, 315, 316, 317, 318, 319, 320, 321, 322, 323, 324, 325, 367], [0.7794, 0.8966, 0.985, 0.9926, 0.7528, 0.8437, 0.889, 0.9672, 0.9482, 0.9834, 0.9911, 0.9933, 0.9887, 0.9721, 0.9511, 0.9901, 0.8871, 0.9246, 0.9759, 0.982, 0.04787, 0.816, 0.05795, 0.9742, 0.8924, 0.9975, 0.9982, 0.9956, 0.7275, 0.9363, 0.9687, 0.9391, 0.956, 0.9404, 0.9742, 0.02523, 0.06399, 0.2219, 0.2229, 0.1971, 0.1703, 0.06124, 0.7808, 0.8973, 0.9852, 0.9928, 0.7543, 0.8452, 0.8901, 0.9677, 0.9488, 0.9837, 0.9912, 0.9934, 0.9888, 0.9723, 0.9514, 0.9902, 0.8883, 0.9256, 0.9763, 0.9824, 0.04665, 0.882, 0.9881, 0.9987, 0.9734, 0.8372, 0.9694, 0.9912, 0.9964, 1.001, 0.7099, 0.8173, 0.05813, 0.9744, 0.8929, 0.9976, 0.9982, 0.9956, 0.7292, 0.9371, 0.9691, 0.94, 0.9567, 0.9768, 0.9437, 0.9409, 0.9744, 0.006339, 0.0677, 0.02389, 0.06784, 0.2218, 0.2214, 0.1952, 0.1685, 0.2196, 0.1288, 0.06258]): _vg.add([_i], _w, 'REPLACE')
_vg = ob_cube.vertex_groups.new(name='shoulder.L')
for _i, _w in zip([20, 22, 36, 37, 38, 39, 41, 42, 43, 44, 45, 46, 48, 52, 61, 63, 64, 65, 66, 67, 68, 69, 70, 71, 85, 329, 335, 360], [0.1076, 0.1423, 0.1065, 0.01773, 0.03167, 0.008049, 0.8055, 0.8904, 0.05266, 0.8365, 0.0148, 0.01294, 0.09029, 0.04053, 0.3576, 0.1347, 0.4561, 0.6994, 0.8189, 0.4926, 0.1513, 0.4859, 0.07097, 0.7578, 0.0009863, 0.0523, 0.03588, 0.07802]): _vg.add([_i], _w, 'REPLACE')
_vg = ob_cube.vertex_groups.new(name='upper_arm.L')
for _i, _w in zip([41, 42, 44, 45, 46, 47, 48, 49, 50, 52, 57, 58, 60, 61, 62, 63, 64, 65, 66, 67, 68, 69, 71, 80, 81, 82, 83, 84, 85, 86, 87, 88, 89, 90, 91, 92, 93, 94, 95, 96, 97, 98, 99, 100, 101, 102, 103, 334, 358, 360], [0.1326, 0.0598, 0.1217, 0.7841, 0.7766, 0.0823, 0.7762, 0.2644, 0.2718, 0.1417, 0.05022, 0.07361, 0.07565, 0.5789, 0.08608, 0.7946, 0.1597, 0.02275, 0.06103, 0.218, 0.1523, 0.1934, 0.03914, 0.9642, 0.9564, 0.9883, 0.9767, 0.9722, 0.968, 0.972, 0.9888, 0.92, 0.9011, 0.9268, 0.9382, 0.9134, 0.8819, 0.8922, 0.899, 0.06056, 0.04885, 0.04014, 0.06209, 0.05215, 0.04765, 0.05588, 0.06856, 0.005756, 0.003728, 0.004389]): _vg.add([_i], _w, 'REPLACE')
_vg = ob_cube.vertex_groups.new(name='forearm.L')
for _i, _w in zip([72, 73, 74, 75, 76, 77, 78, 79, 88, 89, 90, 91, 92, 93, 94, 95, 96, 97, 98, 99, 100, 101, 102, 103, 260, 264, 265, 266, 267, 268], [0.9463, 0.9531, 0.9508, 0.9632, 0.9516, 0.9287, 0.9566, 0.9589, 0.0757, 0.09809, 0.07214, 0.06094, 0.08451, 0.1172, 0.106, 0.09945, 0.939, 0.9499, 0.9542, 0.9372, 0.9471, 0.9503, 0.9438, 0.9308, 0.01014, 0.02732, 0.146, 0.1946, 0.5138, 0.259]): _vg.add([_i], _w, 'REPLACE')
_vg = ob_cube.vertex_groups.new(name='hand.L')
for _i, _w in zip([79, 191, 205, 206, 219, 260, 261, 266, 267, 268], [0.007879, 0.2167, 0.6262, 0.05056, 0.1485, 0.01692, 0.01892, 0.05486, 0.3623, 0.08257]): _vg.add([_i], _w, 'REPLACE')
_vg = ob_cube.vertex_groups.new(name='palm.01.L')
for _i, _w in zip([76, 77, 187, 188, 191, 192, 205, 206, 243, 244, 245, 249, 258, 259, 260, 263, 264, 266, 267], [0.01149, 0.05585, 0.08839, 0.05426, 0.3418, 0.4693, 0.1078, 0.03989, 0.1885, 0.8763, 0.06606, 0.001009, 0.07412, 0.08142, 0.02892, 0.9096, 0.06444, 0.5797, 0.05016]): _vg.add([_i], _w, 'REPLACE')
_vg = ob_cube.vertex_groups.new(name='f_index.01.L')
for _i, _w in zip([187, 188, 191, 192, 193, 196, 198, 199, 206, 243, 249], [0.01782, 0.7488, 0.03214, 0.4706, 0.9543, 0.9667, 0.95, 0.9599, 0.01678, 0.04387, 0.1353]): _vg.add([_i], _w, 'REPLACE')
_vg = ob_cube.vertex_groups.new(name='f_index.02.L')
for _i, _w in zip([194, 195, 197], [0.841, 0.08896, 0.0826]): _vg.add([_i], _w, 'REPLACE')
_vg = ob_cube.vertex_groups.new(name='f_index.03.L')
for _i, _w in zip([185, 186, 189, 190, 194, 195, 197, 200], [0.9313, 0.976, 0.2632, 0.878, 0.1441, 0.8957, 0.8875, 0.9613]): _vg.add([_i], _w, 'REPLACE')
_vg = ob_cube.vertex_groups.new(name='thumb.01.L')
for _i, _w in zip([187, 188, 191, 243, 244, 248, 249, 255, 258, 259, 260, 261, 263, 266], [0.8701, 0.1205, 0.3121, 0.7658, 0.03906, 0.08583, 0.09105, 0.003552, 0.8454, 0.7626, 0.3294, 0.01512, 0.01932, 0.1344]): _vg.add([_i], _w, 'REPLACE')
_vg = ob_cube.vertex_groups.new(name='thumb.02.L')
for _i, _w in zip([188, 243, 248, 249, 250, 253, 255, 258], [0.05859, 0.02879, 0.8874, 0.701, 0.8527, 0.4991, 0.09909, 0.05353]): _vg.add([_i], _w, 'REPLACE')
_vg = ob_cube.vertex_groups.new(name='thumb.03.L')
for _i, _w in zip([249, 250, 251, 252, 253, 254, 255, 256, 257], [0.05071, 0.1341, 0.9948, 0.9926, 0.4944, 1.064, 0.8706, 0.9809, 1.025]): _vg.add([_i], _w, 'REPLACE')
_vg = ob_cube.vertex_groups.new(name='palm.02.L')
_vg = ob_cube.vertex_groups.new(name='f_middle.01.L')
for _i, _w in zip([207, 210, 211, 212, 213], [0.07569, 0.4495, 0.06832, 0.7859, 0.5166]): _vg.add([_i], _w, 'REPLACE')
_vg = ob_cube.vertex_groups.new(name='f_middle.02.L')
for _i, _w in zip([207, 208, 209, 210, 211, 212, 213, 214], [0.8029, 0.1374, 0.4618, 0.523, 0.06387, 0.09221, 0.4552, 0.4651]): _vg.add([_i], _w, 'REPLACE')
_vg = ob_cube.vertex_groups.new(name='f_middle.03.L')
for _i, _w in zip([201, 202, 203, 204, 207, 208, 209, 211, 212, 214], [1.01, 0.9947, 1.003, 1.004, 0.1006, 0.8492, 0.531, 0.8641, 0.0828, 0.5201]): _vg.add([_i], _w, 'REPLACE')
_vg = ob_cube.vertex_groups.new(name='palm.03.L')
for _i, _w in zip([205, 206, 220, 244, 245, 246, 263, 264, 265], [0.01344, 0.7542, 0.05995, 0.04713, 0.8402, 0.08416, 0.002504, 0.8838, 0.06332]): _vg.add([_i], _w, 'REPLACE')
_vg = ob_cube.vertex_groups.new(name='f_ring.01.L')
for _i, _w in zip([221, 224, 225, 226, 227], [0.09385, 0.4594, 0.0408, 0.7306, 0.524]): _vg.add([_i], _w, 'REPLACE')
_vg = ob_cube.vertex_groups.new(name='f_ring.02.L')
for _i, _w in zip([221, 222, 223, 224, 225, 226, 227, 228], [0.7907, 0.1436, 0.4655, 0.5194, 0.05049, 0.1208, 0.4516, 0.4748]): _vg.add([_i], _w, 'REPLACE')
_vg = ob_cube.vertex_groups.new(name='f_ring.03.L')
for _i, _w in zip([215, 216, 217, 218, 221, 222, 223, 225, 226, 228], [1.01, 0.9937, 1.005, 1.007, 0.08042, 0.8382, 0.529, 0.9, 0.08489, 0.5192]): _vg.add([_i], _w, 'REPLACE')
_vg = ob_cube.vertex_groups.new(name='palm.04.L')
for _i, _w in zip([72, 73, 74, 191, 205, 206, 219, 220, 226, 233, 234, 235, 240, 245, 246, 247, 259, 260, 261, 262, 264, 265, 266, 267, 268], [0.008693, 0.02285, 0.009841, 0.03574, 0.1628, 0.0638, 0.8228, 0.8243, 0.03912, 0.8681, 0.5484, 0.01722, 0.01945, 0.07832, 0.8953, 0.9702, 0.1242, 0.5473, 0.8929, 0.938, 0.01932, 0.7786, 0.005185, 0.07303, 0.6319]): _vg.add([_i], _w, 'REPLACE')
_vg = ob_cube.vertex_groups.new(name='f_pinky.01.L')
for _i, _w in zip([220, 233, 234, 235, 236, 238, 239, 240, 241, 242], [0.02879, 0.1042, 0.4312, 0.1202, 0.01943, 0.4154, 0.1753, 0.6488, 0.5124, 0.01346]): _vg.add([_i], _w, 'REPLACE')
_vg = ob_cube.vertex_groups.new(name='f_pinky.02.L')
for _i, _w in zip([229, 235, 236, 237, 238, 239, 240, 241, 242], [0.01313, 0.8189, 0.876, 0.5732, 0.5536, 0.7437, 0.29, 0.4648, 0.5276]): _vg.add([_i], _w, 'REPLACE')
_vg = ob_cube.vertex_groups.new(name='f_pinky.03.L')
for _i, _w in zip([229, 230, 231, 232, 236, 237, 239, 242], [0.9661, 0.9813, 0.9825, 0.9716, 0.08298, 0.4136, 0.07, 0.439]): _vg.add([_i], _w, 'REPLACE')
_vg = ob_cube.vertex_groups.new(name='shoulder.R')
for _i, _w in zip([36, 37, 64, 65, 66, 67, 68, 69, 70, 71, 289, 299, 301, 307, 317, 319, 320, 321, 322, 324, 326, 327, 329, 330, 331, 332, 333, 335, 337, 339, 343, 356, 359, 360, 361, 362, 363, 364, 365, 366, 367, 368, 382], [0.06479, 0.01569, 0.05431, 0.1515, 0.03992, 0.02986, 0.005248, 0.03881, 0.09166, 0.09741, 0.13, 0.006731, 0.2063, 0.01814, 0.2365, 0.3495, 0.1095, 0.06751, 0.03103, 0.08189, 0.8079, 0.8964, 0.84, 0.05533, 0.8495, 0.01315, 0.01742, 0.09169, 0.09956, 0.006505, 0.05614, 0.3676, 0.1333, 0.2339, 0.4956, 0.8623, 0.8562, 0.5204, 0.1776, 0.5206, 0.3717, 0.8662, 0.01517]): _vg.add([_i], _w, 'REPLACE')
_vg = ob_cube.vertex_groups.new(name='upper_arm.R')
for _i, _w in zip([326, 327, 331, 332, 333, 334, 335, 336, 337, 338, 339, 343, 350, 351, 354, 356, 357, 358, 359, 360, 361, 362, 363, 364, 365, 366, 368, 377, 378, 379, 380, 381, 382, 383, 384, 385, 386, 387, 388, 389, 390, 391, 392], [0.1319, 0.05814, 0.1167, 0.7823, 0.7598, 0.005255, 0.00709, 0.08148, 0.7482, 0.2616, 0.2656, 0.1396, 0.04808, 0.07181, 0.07421, 0.5673, 0.08551, 0.003375, 0.7951, 0.006908, 0.16, 0.02148, 0.07188, 0.2236, 0.1593, 0.1932, 0.03892, 0.8731, 0.9148, 0.9443, 0.9346, 0.9468, 0.9194, 0.8987, 0.9246, 0.465, 0.08753, 0.0847, 0.09688, 0.1002, 0.1578, 0.4532, 0.08691]): _vg.add([_i], _w, 'REPLACE')
_vg = ob_cube.vertex_groups.new(name='forearm.R')
for _i, _w in zip([369, 370, 371, 372, 373, 374, 375, 376, 377, 378, 379, 380, 381, 382, 383, 384, 385, 386, 387, 388, 389, 390, 391, 392, 393, 394, 395, 396, 397, 398, 399, 400, 565, 566, 567, 568, 569, 570], [0.9478, 0.9554, 0.9523, 0.964, 0.9515, 0.9276, 0.9556, 0.9602, 0.1027, 0.05776, 0.05198, 0.03482, 0.02795, 0.03597, 0.07692, 0.06412, 0.5336, 0.9114, 0.9131, 0.9012, 0.8985, 0.8416, 0.5465, 0.9111, 0.9857, 0.9947, 0.9941, 0.9923, 0.9931, 0.9949, 0.9798, 0.9922, 0.00387, 0.03678, 0.1533, 0.1948, 0.5136, 0.2613]): _vg.add([_i], _w, 'REPLACE')
_vg = ob_cube.vertex_groups.new(name='hand.R')
for _i, _w in zip([376, 493, 507, 508, 521, 522, 535, 561, 562, 563, 564, 568, 569, 570], [0.009106, 0.2305, 0.662, 0.05652, 0.2409, 0.008086, 0.1718, 0.1634, 0.5763, 0.1162, 0.04444, 0.07879, 0.3764, 0.09199]): _vg.add([_i], _w, 'REPLACE')
_vg = ob_cube.vertex_groups.new(name='palm.01.R')
for _i, _w in zip([373, 374, 489, 490, 493, 494, 507, 508, 521, 545, 546, 547, 551, 560, 561, 565, 566, 568, 569], [0.01254, 0.05628, 0.1152, 0.06018, 0.3583, 0.473, 0.1062, 0.04497, 0.0125, 0.1924, 0.8852, 0.07063, 0.004403, 0.07466, 0.06478, 0.8954, 0.07121, 0.5752, 0.04811]): _vg.add([_i], _w, 'REPLACE')
_vg = ob_cube.vertex_groups.new(name='f_index.01.R')
for _i, _w in zip([489, 490, 493, 494, 495, 498, 500, 501, 508, 545, 551], [0.035, 0.7365, 0.03719, 0.4732, 0.9521, 0.9644, 0.9525, 0.9622, 0.02018, 0.04447, 0.1338]): _vg.add([_i], _w, 'REPLACE')
_vg = ob_cube.vertex_groups.new(name='f_index.02.R')
for _i, _w in zip([496, 497, 499], [0.8218, 0.09294, 0.07318]): _vg.add([_i], _w, 'REPLACE')
_vg = ob_cube.vertex_groups.new(name='f_index.03.R')
for _i, _w in zip([487, 488, 491, 492, 496, 497, 499, 502], [0.9899, 0.9973, 1.002, 1.0, 0.1603, 0.8914, 0.9111, 0.9682]): _vg.add([_i], _w, 'REPLACE')
_vg = ob_cube.vertex_groups.new(name='thumb.01.R')
for _i, _w in zip([489, 490, 493, 545, 546, 550, 551, 560, 561, 562, 565, 568], [0.8214, 0.1219, 0.2917, 0.7604, 0.03232, 0.08856, 0.09151, 0.8376, 0.7298, 0.1828, 0.02951, 0.1301]): _vg.add([_i], _w, 'REPLACE')
_vg = ob_cube.vertex_groups.new(name='thumb.02.R')
for _i, _w in zip([490, 545, 550, 551, 552, 555, 557, 560], [0.062, 0.03082, 0.8795, 0.6996, 0.8445, 0.4987, 0.09544, 0.05386]): _vg.add([_i], _w, 'REPLACE')
_vg = ob_cube.vertex_groups.new(name='thumb.03.R')
for _i, _w in zip([551, 552, 553, 554, 555, 556, 557, 558, 559], [0.05137, 0.1413, 0.9943, 0.9917, 0.4944, 1.059, 0.8754, 0.9799, 1.022]): _vg.add([_i], _w, 'REPLACE')
_vg = ob_cube.vertex_groups.new(name='palm.02.R')
for _i, _w in zip([507, 508, 522, 547], [0.005641, 0.6939, 0.05112, 0.07316]): _vg.add([_i], _w, 'REPLACE')
_vg = ob_cube.vertex_groups.new(name='f_middle.01.R')
for _i, _w in zip([509, 512, 513, 514, 515], [0.0842, 0.4489, 0.0624, 0.8051, 0.5174]): _vg.add([_i], _w, 'REPLACE')
_vg = ob_cube.vertex_groups.new(name='f_middle.02.R')
for _i, _w in zip([509, 510, 511, 512, 513, 514, 515, 516], [0.7838, 0.1499, 0.4633, 0.5218, 0.05687, 0.08283, 0.4568, 0.4675]): _vg.add([_i], _w, 'REPLACE')
_vg = ob_cube.vertex_groups.new(name='f_middle.03.R')
for _i, _w in zip([503, 504, 505, 506, 509, 510, 511, 513, 514, 516], [1.009, 0.9939, 1.003, 1.005, 0.1091, 0.8344, 0.5293, 0.8777, 0.07659, 0.5192]): _vg.add([_i], _w, 'REPLACE')
_vg = ob_cube.vertex_groups.new(name='palm.03.R')
for _i, _w in zip([508, 521, 522, 535, 536, 546, 547, 548, 565, 566, 567], [0.0948, 0.05506, 0.6822, 0.01614, 0.0643, 0.03418, 0.7667, 0.1412, 0.009832, 0.8692, 0.06629]): _vg.add([_i], _w, 'REPLACE')
_vg = ob_cube.vertex_groups.new(name='f_ring.01.R')
for _i, _w in zip([523, 526, 527, 528, 529], [0.103, 0.4581, 0.03221, 0.7511, 0.5243]): _vg.add([_i], _w, 'REPLACE')
_vg = ob_cube.vertex_groups.new(name='f_ring.02.R')
for _i, _w in zip([523, 524, 525, 526, 527, 528, 529, 530], [0.7727, 0.1531, 0.4655, 0.519, 0.03885, 0.1109, 0.4545, 0.4771]): _vg.add([_i], _w, 'REPLACE')
_vg = ob_cube.vertex_groups.new(name='f_ring.03.R')
for _i, _w in zip([517, 518, 519, 520, 523, 524, 525, 527, 528, 530], [1.01, 0.9929, 1.006, 1.007, 0.08633, 0.8266, 0.5286, 0.9111, 0.07937, 0.5178]): _vg.add([_i], _w, 'REPLACE')
_vg = ob_cube.vertex_groups.new(name='palm.04.R')
for _i, _w in zip([369, 370, 371, 493, 507, 521, 522, 528, 535, 536, 542, 547, 548, 549, 562, 563, 564, 566, 567, 569, 570], [0.005846, 0.01932, 0.007464, 0.0001275, 0.1176, 0.628, 0.1626, 0.00941, 0.8885, 0.8757, 0.007083, 0.07285, 0.8386, 0.9784, 0.1957, 0.8368, 0.9234, 0.02447, 0.7676, 0.06367, 0.6241]): _vg.add([_i], _w, 'REPLACE')
_vg = ob_cube.vertex_groups.new(name='f_pinky.01.R')
for _i, _w in zip([537, 538, 540, 541, 542, 543, 544], [0.1256, 0.02433, 0.4184, 0.1537, 0.6795, 0.5026, 0.005396]): _vg.add([_i], _w, 'REPLACE')
_vg = ob_cube.vertex_groups.new(name='f_pinky.02.R')
for _i, _w in zip([531, 537, 538, 539, 540, 541, 542, 543, 544], [0.02208, 0.8108, 0.8663, 0.5717, 0.5534, 0.7796, 0.2673, 0.4641, 0.5287]): _vg.add([_i], _w, 'REPLACE')
_vg = ob_cube.vertex_groups.new(name='f_pinky.03.R')
for _i, _w in zip([531, 532, 533, 534, 538, 539, 541, 544], [0.9612, 0.9794, 0.9829, 0.9734, 0.0898, 0.4153, 0.05793, 0.442]): _vg.add([_i], _w, 'REPLACE')
_vg = ob_cube.vertex_groups.new(name='thigh.L')
for _i, _w in zip([50, 52, 53, 54, 55, 56, 57, 58, 60, 104, 105, 106, 107, 108, 109, 110, 111, 112, 113, 114, 121, 122, 123, 124, 125, 126, 127, 128, 129, 130, 131, 132, 133, 134, 135, 137, 138, 139, 140, 141, 142, 143, 144, 147, 151, 346, 347, 403, 404, 409, 410, 411, 413, 414, 415, 416, 436, 439], [0.01101, 0.01611, 0.8195, 0.8865, 0.2313, 0.8561, 0.07516, 0.07593, 0.05464, 0.9393, 0.9628, 0.702, 0.9662, 0.9713, 0.9839, 0.8405, 0.9785, 0.8307, 0.6579, 0.7035, 0.9682, 0.9736, 0.9738, 0.9683, 0.9627, 0.9543, 0.8609, 0.8394, 0.7966, 0.8772, 0.8163, 0.8137, 0.8605, 0.9329, 0.9758, 0.791, 0.1432, 0.1522, 0.1959, 0.1036, 0.1742, 0.2038, 0.1311, 0.01462, 0.01839, 0.04235, 0.1671, 0.1067, 0.2897, 0.1262, 0.3845, 0.01073, 0.1016, 0.103, 0.3682, 0.1694, 0.009439, 0.0629]): _vg.add([_i], _w, 'REPLACE')
_vg = ob_cube.vertex_groups.new(name='shin.L')
for _i, _w in zip([124, 125, 126, 127, 128, 129, 130, 131, 132, 133, 138, 139, 140, 141, 142, 143, 144, 145, 146, 147, 148, 149, 150, 151], [0.009805, 0.01904, 0.01541, 0.1363, 0.1593, 0.2005, 0.1213, 0.1818, 0.1818, 0.1383, 0.8533, 0.8436, 0.7954, 0.8942, 0.8194, 0.7892, 0.8659, 0.9667, 0.9635, 0.9357, 0.9724, 0.9788, 0.9498, 0.9415]): _vg.add([_i], _w, 'REPLACE')
_vg = ob_cube.vertex_groups.new(name='foot.L')
for _i, _w in zip([116, 118, 119, 120, 136, 153, 155, 156, 157, 158, 159, 160, 162, 163, 164, 165, 166, 167, 168, 169, 170, 171, 172, 173, 174, 175, 176, 179, 180, 181, 183, 184], [0.06489, 0.1799, 0.8926, 0.127, 0.8759, 0.1271, 0.2037, 0.7309, 0.2113, 0.9159, 0.001743, 0.06991, 0.2946, 0.2122, 0.08466, 0.8793, 0.06106, 0.1964, 0.3821, 0.161, 0.04607, 0.00213, 0.2288, 0.4035, 0.09201, 0.06683, 0.09929, 0.07635, 0.1178, 0.0407, 0.1996, 0.4055]): _vg.add([_i], _w, 'REPLACE')
_vg = ob_cube.vertex_groups.new(name='toe.L')
for _i, _w in zip([155, 156, 158, 162, 163, 165, 166, 167, 168, 169, 170, 171, 172, 173, 174, 175, 180, 181, 182, 183, 184], [0.05708, 0.1005, 0.04093, 0.03325, 0.1732, 0.05125, 0.9577, 0.7493, 0.3696, 0.8052, 0.9559, 0.9801, 0.7519, 0.3545, 0.8161, 0.9484, 0.8217, 0.9595, 0.9855, 0.7632, 0.3547]): _vg.add([_i], _w, 'REPLACE')
_vg = ob_cube.vertex_groups.new(name='heel.L')
for _i, _w in zip([115, 116, 117, 118, 119, 120, 136, 152, 153, 154, 155, 156, 157, 159, 160, 161, 162, 163, 164, 168, 176, 177, 178, 179, 184], [0.1708, 0.6531, 0.06791, 0.6903, 0.08081, 0.7291, 0.09485, 0.5399, 0.1962, 0.7756, 0.1403, 0.09492, 0.487, 0.3934, 0.07448, 0.9156, 0.02753, 0.05578, 0.1284, 0.01865, 0.2251, 0.5474, 0.8942, 0.1147, 0.005767]): _vg.add([_i], _w, 'REPLACE')
_vg = ob_cube.vertex_groups.new(name='heel.02.L')
for _i, _w in zip([116, 118, 152, 153, 154, 155, 156, 157, 158, 159, 160, 161, 162, 163, 164, 165, 167, 168, 169, 173, 174, 176, 177, 178, 179, 180, 183, 184], [0.07253, 0.0595, 0.1916, 0.7147, 0.01181, 0.5769, 0.06617, 0.3147, 0.007013, 0.5218, 0.8551, 0.06851, 0.6179, 0.5568, 0.8081, 0.06432, 0.05401, 0.2077, 0.0345, 0.2149, 0.08918, 0.6757, 0.3125, 0.04647, 0.8099, 0.06448, 0.01933, 0.2069]): _vg.add([_i], _w, 'REPLACE')
_vg = ob_cube.vertex_groups.new(name='thigh.R')
for _i, _w in zip([110, 112, 113, 114, 134, 137, 339, 343, 344, 345, 346, 347, 348, 349, 350, 351, 354, 401, 402, 403, 404, 405, 406, 407, 408, 409, 410, 411, 412, 413, 414, 415, 416, 423, 424, 425, 426, 427, 428, 429, 430, 431, 432, 433, 434, 435, 436, 437, 439, 440, 441, 442, 443, 444, 445, 446, 449, 453], [0.01008, 0.1005, 0.1027, 0.1671, 0.008995, 0.06271, 0.009774, 0.01354, 0.8205, 0.8874, 0.04185, 0.167, 0.2298, 0.8568, 0.0745, 0.07535, 0.05418, 0.94, 0.9634, 0.1065, 0.2892, 0.7011, 0.9665, 0.9716, 0.9842, 0.1259, 0.3835, 0.8397, 0.9787, 0.829, 0.6573, 0.3659, 0.7002, 0.9674, 0.9731, 0.9743, 0.9689, 0.9631, 0.9541, 0.8591, 0.8411, 0.7976, 0.8758, 0.8179, 0.8134, 0.8608, 0.9326, 0.9758, 0.7908, 0.1449, 0.1505, 0.1951, 0.105, 0.1727, 0.204, 0.1307, 0.01403, 0.01849]): _vg.add([_i], _w, 'REPLACE')
_vg = ob_cube.vertex_groups.new(name='shin.R')
for _i, _w in zip([426, 427, 428, 429, 430, 431, 432, 433, 434, 435, 440, 441, 442, 443, 444, 445, 446, 447, 448, 449, 450, 451, 452, 453], [0.008688, 0.01824, 0.01553, 0.138, 0.1577, 0.1996, 0.1227, 0.1803, 0.182, 0.1379, 0.8516, 0.8454, 0.7963, 0.8927, 0.8211, 0.789, 0.8664, 0.9662, 0.9643, 0.9364, 0.9725, 0.9784, 0.9507, 0.9416]): _vg.add([_i], _w, 'REPLACE')
_vg = ob_cube.vertex_groups.new(name='foot.R')
for _i, _w in zip([418, 420, 421, 422, 438, 455, 457, 458, 459, 460, 462, 464, 465, 466, 467, 468, 469, 470, 471, 472, 474, 475, 476, 477, 478, 481, 482, 483, 485, 486], [0.0647, 0.1773, 0.89, 0.1315, 0.8772, 0.1215, 0.1989, 0.7251, 0.2126, 0.9193, 0.05131, 0.1671, 0.1335, 0.08394, 0.8403, 0.05889, 0.185, 0.3573, 0.1578, 0.04435, 0.2192, 0.3553, 0.08536, 0.04686, 0.09988, 0.06709, 0.1134, 0.02681, 0.1891, 0.3704]): _vg.add([_i], _w, 'REPLACE')
_vg = ob_cube.vertex_groups.new(name='toe.R')
for _i, _w in zip([457, 458, 460, 464, 465, 467, 468, 469, 470, 471, 472, 473, 474, 475, 476, 477, 482, 483, 484, 485, 486], [0.05653, 0.1008, 0.0368, 0.0203, 0.1347, 0.06181, 0.9587, 0.7523, 0.3686, 0.7995, 0.9532, 0.9816, 0.7568, 0.3529, 0.8079, 0.9407, 0.8149, 0.955, 0.9867, 0.7672, 0.3533]): _vg.add([_i], _w, 'REPLACE')
_vg = ob_cube.vertex_groups.new(name='heel.R')
for _i, _w in zip([417, 418, 419, 420, 421, 422, 438, 449, 454, 455, 456, 457, 458, 459, 461, 462, 463, 464, 465, 466, 470, 478, 479, 480, 481, 486], [0.9278, 0.8516, 0.9535, 0.7479, 0.09499, 0.8439, 0.1023, 0.009027, 0.7867, 0.2368, 0.9507, 0.159, 0.1044, 0.5192, 0.4591, 0.09759, 0.9239, 0.02332, 0.05417, 0.1726, 0.02494, 0.2523, 0.6706, 0.9419, 0.1405, 0.007743]): _vg.add([_i], _w, 'REPLACE')
_vg = ob_cube.vertex_groups.new(name='heel.02.R')
for _i, _w in zip([417, 418, 420, 454, 455, 456, 457, 458, 459, 460, 461, 462, 463, 464, 465, 466, 467, 469, 470, 471, 475, 476, 477, 478, 479, 480, 481, 482, 485, 486], [0.01661, 0.07446, 0.05958, 0.1942, 0.7221, 0.01681, 0.583, 0.06864, 0.3141, 0.005306, 0.5267, 0.8694, 0.07376, 0.7608, 0.6775, 0.7943, 0.09179, 0.06337, 0.2361, 0.05034, 0.2696, 0.1028, 0.01332, 0.6698, 0.3145, 0.05116, 0.8191, 0.0748, 0.03371, 0.247]): _vg.add([_i], _w, 'REPLACE')
_vg = ob_cube.vertex_groups.new(name='Bone')
_vg = ob_cube.vertex_groups.new(name='Bone.001')
_vg = ob_cube.vertex_groups.new(name='Bone.002')
_vg = ob_cube.vertex_groups.new(name='Bone.003')
for _i, _w in zip([115, 116, 117, 118, 120, 147, 152, 153, 154, 157, 159, 177, 178], [0.7782, 0.2014, 0.917, 0.05509, 0.1216, 0.0001535, 0.2509, 0.03255, 0.1821, 0.008005, 0.06422, 0.1228, 0.05098]): _vg.add([_i], _w, 'REPLACE')
_vg = ob_cube.vertex_groups.new(name='Bone.004')
for _i, _w in zip([185, 189, 190], [0.05994, 0.7391, 0.1223]): _vg.add([_i], _w, 'REPLACE')
_m = ob_cube.modifiers.new('Armature', 'ARMATURE')
_m.object = ob_metarig
ob_lamp.location = (4.076, 1.005, 5.904)
ob_lamp.rotation_euler = (0.6503, 0.05522, 1.866)
ob_lamp.lock_rotations_4d = False
ob_lamp.empty_display_type = 'ARROWS'
ob_lamp.color = (0.0, 0.0, 0.0, 0.0)
ob_lamp.lineart.crease_threshold = 0.0
ob_camera.location = (7.481, -6.508, 5.344)
ob_camera.rotation_euler = (1.109, 0.0, 0.8149)
ob_camera.lock_rotations_4d = False
ob_camera.empty_display_type = 'ARROWS'
ob_camera.color = (0.0, 0.0, 0.0, 0.0)
ob_camera.display_type = 'WIRE'
ob_camera.lineart.crease_threshold = 0.0
ob_metarig.location = (-0.003203, 0.2506, -0.06452)
ob_metarig.scale = (3.529, 3.529, 3.529)
ob_metarig.show_in_front = True
ob_metarig.lineart.crease_threshold = 0.0

# ---- collection membership
col_collection_1.objects.link(ob_cube)
col_collection_1.objects.link(ob_lamp)
col_collection_1.objects.link(ob_camera)
col_collection_2.objects.link(ob_metarig)

# ---- scene / render settings (as saved in the file)
scene.camera = ob_camera
scene.frame_start = 1; scene.frame_end = 250; scene.frame_set(157)
scene.render.engine = 'BLENDER_EEVEE_NEXT'
scene.render.resolution_percentage = 50
scene.render.dither_intensity = 0.0
scene.cycles.use_denoising = False
scene.cycles.samples = 128
scene.cycles.sampling_pattern = 'TABULATED_SOBOL'
scene.cycles.light_sampling_threshold = 0.0
scene.cycles.use_adaptive_sampling = False
scene.cycles.use_light_tree = False
scene.cycles.blur_glossy = 0.0
scene.cycles.sample_clamp_indirect = 0.0
scene.view_settings.view_transform = 'Standard'
bpy.context.view_layer.update()

